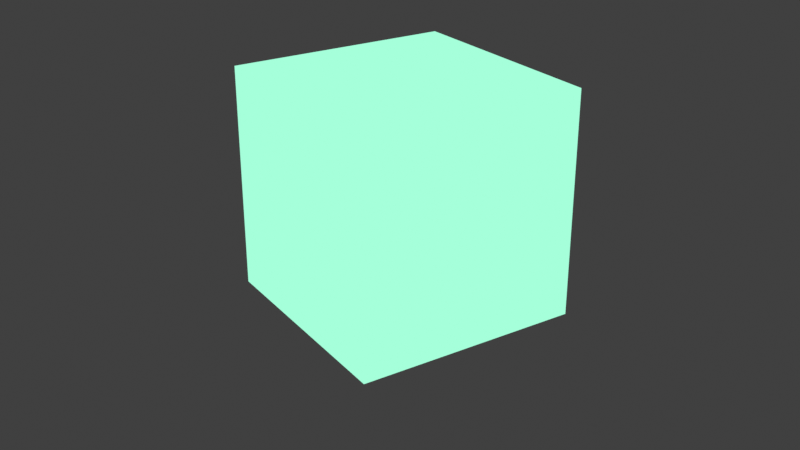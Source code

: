 # Source: freepencil_node_2_9_3.blend  (saved by Blender 2.93.21; exported with 4.5.12 LTS)
import bpy
from mathutils import Matrix  # noqa: F401  (used for matrix-valued properties, if any)

bpy.ops.wm.read_factory_settings(use_empty=True)
scene = bpy.context.scene
scene.name = 'Scene'

# ---- collections
col_collection = bpy.data.collections.new('Collection'); scene.collection.children.link(col_collection)

# ---- materials (node trees are filled in below, after node groups)
mat_freepencil_material = bpy.data.materials.new('FreePencil_Material')
mat_freepencil_material.use_transparent_shadow = False

# ---- node groups
ng_freepencil_aov_group_v1_1_0 = bpy.data.node_groups.new('FreePencil_aov_Group_v1_1_0', 'ShaderNodeTree')
_s = ng_freepencil_aov_group_v1_1_0.interface.new_socket(name='line_texture', in_out='INPUT', socket_type='NodeSocketColor')
_s = ng_freepencil_aov_group_v1_1_0.interface.new_socket(name='mask_texture', in_out='INPUT', socket_type='NodeSocketColor')
_N = ng_freepencil_aov_group_v1_1_0.nodes; _L = ng_freepencil_aov_group_v1_1_0.links
n0 = _N.new('ShaderNodeVertexColor'); n0.name = 'Color Attribute.001'; n0.location = (-273, 0)
n0.label = 'freepencil_v_1_1'
n0.layer_name = 'bone_color'
n1 = _N.new('ShaderNodeOutputAOV'); n1.name = 'AOV Output.001'; n1.location = (0, 0)
n1.label = 'freepencil_v_1_1'
n1.aov_name = 'bone_color'
n2 = _N.new('ShaderNodeMix'); n2.name = 'Mix'; n2.location = (-273, -121)
n2.label = 'freepencil_v_1_1'
n2.data_type = 'RGBA'
n3 = _N.new('ShaderNodeOutputAOV'); n3.name = 'AOV Output.002'; n3.location = (0, -116)
n3.label = 'freepencil_v_1_1'
n3.aov_name = 'gen_color'
n4 = _N.new('ShaderNodeMix'); n4.name = 'Mix.001'; n4.location = (-513, 0)
n4.label = 'freepencil_v_1_1'
n4.data_type = 'RGBA'
n5 = _N.new('ShaderNodeOutputAOV'); n5.name = 'AOV Output.004'; n5.location = (0, -232)
n5.label = 'freepencil_v_1_1'
n5.aov_name = 'line_color'
n6 = _N.new('ShaderNodeOutputAOV'); n6.name = 'AOV Output.005'; n6.location = (0, -348)
n6.label = 'freepencil_v_1_1'
n6.aov_name = 'mask_color'
n7 = _N.new('ShaderNodeVertexColor'); n7.name = 'Color Attribute.003'; n7.location = (-273, -310)
n7.label = 'freepencil_v_1_1'
n7.layer_name = 'line_color'
n8 = _N.new('ShaderNodeOutputAOV'); n8.name = 'AOV Output.003'; n8.location = (0, -464)
n8.label = 'freepencil_v_1_1'
n8.aov_name = 'mat_color'
n9 = _N.new('ShaderNodeVertexColor'); n9.name = 'Color Attribute'; n9.location = (-1243, 0)
n9.label = 'freepencil_v_1_1'
n9.layer_name = 'mecha_color'
n10 = _N.new('ShaderNodeValToRGB'); n10.name = 'ColorRamp'; n10.location = (-273, -627)
n10.width = 173
n10.hide = True
n10.color_ramp.hue_interpolation = 'CCW'
n10.color_ramp.color_mode = 'HSL'
while len(n10.color_ramp.elements) > 1: n10.color_ramp.elements.remove(n10.color_ramp.elements[-1])
n10.color_ramp.elements[0].position = 0.0; n10.color_ramp.elements[0].color = (0.0, 0.001469, 1.0, 1.0)
_e = n10.color_ramp.elements.new(0.1227); _e.color = (1.0, 0.0, 0.1105, 1.0)
_e = n10.color_ramp.elements.new(0.2977); _e.color = (0.05597, 1.0, 0.0, 1.0)
_e = n10.color_ramp.elements.new(0.4511); _e.color = (0.0, 0.08323, 1.0, 1.0)
_e = n10.color_ramp.elements.new(0.5676); _e.color = (1.0, 0.0, 0.0696, 1.0)
_e = n10.color_ramp.elements.new(0.7071); _e.color = (0.07641, 1.0, 0.0, 1.0)
_e = n10.color_ramp.elements.new(0.8646); _e.color = (0.0, 0.07301, 1.0, 1.0)
_e = n10.color_ramp.elements.new(1.0); _e.color = (1.0, 0.0, 0.07471, 1.0)
n11 = _N.new('ShaderNodeMix'); n11.name = 'Mix.004'; n11.location = (-273, -431)
n11.data_type = 'RGBA'
n11.blend_type = 'ADD'
n12 = _N.new('ShaderNodeObjectInfo'); n12.name = 'Object Info'; n12.location = (-1003, 0)
n13 = _N.new('ShaderNodeVertexColor'); n13.name = 'Color Attribute.002'; n13.location = (-513, -189)
n13.label = 'freepencil_v_1_1'
n13.layer_name = 'mask_color'
n14 = _N.new('ShaderNodeRGBToBW'); n14.name = 'RGB to BW'; n14.location = (-513, -310)
n15 = _N.new('ShaderNodeTexCoord'); n15.name = 'Texture Coordinate'; n15.location = (-763, 0)
n15.label = 'freepencil_v_1_1'
n16 = _N.new('ShaderNodeMix'); n16.name = 'Mix.002'; n16.location = (-1003, -154)
n16.data_type = 'RGBA'
n17 = _N.new('NodeGroupInput'); n17.name = 'Group Input'; n17.location = (-1243, -121)
n18 = _N.new('ShaderNodeOutputAOV'); n18.name = 'AOV Output'; n18.location = (0, -580)
n18.label = 'freepencil_v_1_1'
n18.aov_name = 'mecha_color'
n19 = _N.new('ShaderNodeMix'); n19.name = 'Mix.005'; n19.location = (-273, -670)
n19.data_type = 'RGBA'
n20 = _N.new('ShaderNodeSeparateXYZ'); n20.name = 'Separate XYZ'; n20.location = (-513, -455)
n21 = _N.new('ShaderNodeMix'); n21.name = 'Mix.003'; n21.location = (-513, -412)
n21.hide = True
n21.data_type = 'RGBA'
n22 = _N.new('ShaderNodeHueSaturation'); n22.name = 'Hue Saturation Value'; n22.location = (-763, -487)
n22.inputs[1].default_value = 2.0
n22.inputs[2].default_value = 2.0
n23 = _N.new('ShaderNodeInvert'); n23.name = 'Invert'; n23.location = (-513, -591)
n23.inputs[0].default_value = 0.2
n24 = _N.new('ShaderNodeMapRange'); n24.name = 'Map Range'; n24.location = (-763, -251)
n24.inputs[2].default_value = 20.0
_L.new(n17.outputs[0], n16.inputs[7])
_L.new(n16.outputs[2], n19.inputs[6])
_L.new(n0.outputs[0], n1.inputs[0])
_L.new(n2.outputs[2], n3.inputs[0])
_L.new(n15.outputs[0], n2.inputs[6])
_L.new(n4.outputs[2], n2.inputs[7])
_L.new(n15.outputs[1], n4.inputs[6])
_L.new(n9.outputs[0], n16.inputs[6])
_L.new(n13.outputs[0], n11.inputs[6])
_L.new(n7.outputs[0], n5.inputs[0])
_L.new(n12.outputs[4], n24.inputs[0])
_L.new(n10.outputs[0], n8.inputs[0])
_L.new(n21.outputs[2], n10.inputs[0])
_L.new(n24.outputs[0], n21.inputs[6])
_L.new(n12.outputs[5], n21.inputs[0])
_L.new(n11.outputs[2], n6.inputs[0])
_L.new(n17.outputs[1], n14.inputs[0])
_L.new(n14.outputs[0], n11.inputs[7])
_L.new(n19.outputs[2], n18.inputs[0])
_L.new(n15.outputs[0], n20.inputs[0])
_L.new(n22.outputs[0], n23.inputs[1])
_L.new(n16.outputs[2], n22.inputs[4])
_L.new(n20.outputs[0], n19.inputs[0])
_L.new(n23.outputs[0], n19.inputs[7])

# ---- material node trees
mat_freepencil_material.use_nodes = True; mat_freepencil_material.node_tree.nodes.clear()
_N = mat_freepencil_material.node_tree.nodes; _L = mat_freepencil_material.node_tree.links
n0 = _N.new('ShaderNodeOutputMaterial'); n0.name = 'Material Output'; n0.location = (23, -23)
n1 = _N.new('ShaderNodeEmission'); n1.name = 'Emission'; n1.location = (-217, -23)
n1.inputs[0].default_value = (0.3775, 1.0, 0.7023, 1.0)
n2 = _N.new('ShaderNodeGroup'); n2.name = 'FreePencil_aov_Group_v1_1_0'; n2.location = (-183, 139)
n2.label = 'FreePencil_aov_Group_v1_1_0'
n2.width = 400
n2.node_tree = ng_freepencil_aov_group_v1_1_0
n2.inputs[0].default_value = (0.0, 0.0, 0.0, 1.0)
n2.inputs[1].default_value = (0.0, 0.0, 0.0, 1.0)
_L.new(n1.outputs[0], n0.inputs[0])
n0.is_active_output = True

# ---- world
world_world = bpy.data.worlds.new('World'); scene.world = world_world
world_world.use_nodes = True; world_world.node_tree.nodes.clear()
_N = world_world.node_tree.nodes; _L = world_world.node_tree.links
n0 = _N.new('ShaderNodeOutputWorld'); n0.name = 'World Output'; n0.location = (300, 300)
n1 = _N.new('ShaderNodeBackground'); n1.name = 'Background'; n1.location = (10, 300)
n1.inputs[0].default_value = (0.05088, 0.05088, 0.05088, 1.0)
_L.new(n1.outputs[0], n0.inputs[0])
n0.is_active_output = True
world_world.color = (0.05088, 0.05088, 0.05088)
world_world.use_sun_shadow = False
world_world.sun_shadow_jitter_overblur = 0.0

# ---- cameras
cam_camera = bpy.data.cameras.new('Camera')
cam_camera.clip_end = 100.0
cam_camera.ortho_scale = 7.314

# ---- lights
light_light = bpy.data.lights.new('Light', 'POINT')
light_light.transmission_factor = 0.0
light_light.energy = 1000.0
light_light.shadow_soft_size = 0.1
light_light.shadow_maximum_resolution = 0.006
light_light.use_absolute_resolution = True

# ---- meshes
me_cube_001 = bpy.data.meshes.new('Cube.001')
me_cube_001.from_pydata([(1.0, -1.0, -1.0), (1.0, -1.0, 1.0), (1.0, 1.0, -1.0), (1.0, 1.0, 1.0), (-1.0, -1.0, -1.0), (-1.0, -1.0, 1.0), (-1.0, 1.0, -1.0), (-1.0, 1.0, 1.0), (0.0, 1.0, -1.0), (0.0, 1.0, 1.0), (0.0, -1.0, -1.0), (0.0, -1.0, 1.0)], [], [(8, 9, 3, 2), (2, 3, 1, 0), (8, 2, 0, 10), (0, 1, 11, 10), (3, 9, 11, 1), (8, 6, 7, 9), (6, 4, 5, 7), (8, 10, 4, 6), (4, 10, 11, 5), (7, 5, 11, 9)])
_k = set([(0, 1), (0, 2), (0, 10), (1, 3), (1, 11), (2, 3), (2, 8), (3, 9), (4, 5), (4, 6), (4, 10), (5, 7), (5, 11), (6, 7), (6, 8), (7, 9)])
me_cube_001.attributes.new('sharp_edge', 'BOOLEAN', 'EDGE').data.foreach_set('value', [ (min(e.vertices), max(e.vertices)) in _k for e in me_cube_001.edges])
_uv = me_cube_001.uv_layers.new(name='UVMap')
_uv.uv.foreach_set('vector', [0.375, 0.375, 0.625, 0.375, 0.625, 0.5, 0.375, 0.5, 0.375, 0.5, 0.625, 0.5, 0.625, 0.75, 0.375, 0.75, 0.25, 0.5, 0.375, 0.5, 0.375, 0.75, 0.25, 0.75, 0.375, 0.75, 0.625, 0.75, 0.625, 0.875, 0.375, 0.875, 0.625, 0.5, 0.75, 0.5, 0.75, 0.75, 0.625, 0.75, 0.375, 0.375, 0.375, 0.5, 0.625, 0.5, 0.625, 0.375, 0.375, 0.5, 0.375, 0.75, 0.625, 0.75, 0.625, 0.5, 0.25, 0.5, 0.25, 0.75, 0.375, 0.75, 0.375, 0.5, 0.375, 0.75, 0.375, 0.875, 0.625, 0.875, 0.625, 0.75, 0.625, 0.5, 0.625, 0.75, 0.75, 0.75, 0.75, 0.5])
_ca = me_cube_001.color_attributes.new('bone_color', 'BYTE_COLOR', 'CORNER')
_ca.data.foreach_set('color', [0.0, 0.0, 0.0, 1.0, 0.0, 0.0, 0.0, 1.0, 0.0, 0.0, 0.0, 1.0, 0.0, 0.0, 0.0, 1.0, 0.0, 0.0, 0.0, 1.0, 0.0, 0.0, 0.0, 1.0, 0.0, 0.0, 0.0, 1.0, 0.0, 0.0, 0.0, 1.0, 0.0, 0.0, 0.0, 1.0, 0.0, 0.0, 0.0, 1.0, 0.0, 0.0, 0.0, 1.0, 0.0, 0.0, 0.0, 1.0, 0.0, 0.0, 0.0, 1.0, 0.0, 0.0, 0.0, 1.0, 0.0, 0.0, 0.0, 1.0, 0.0, 0.0, 0.0, 1.0, 0.0, 0.0, 0.0, 1.0, 0.0, 0.0, 0.0, 1.0, 0.0, 0.0, 0.0, 1.0, 0.0, 0.0, 0.0, 1.0, 0.0, 0.0, 0.0, 1.0, 0.0, 0.0, 0.0, 1.0, 0.0, 0.0, 0.0, 1.0, 0.0, 0.0, 0.0, 1.0, 0.0, 0.0, 0.0, 1.0, 0.0, 0.0, 0.0, 1.0, 0.0, 0.0, 0.0, 1.0, 0.0, 0.0, 0.0, 1.0, 0.0, 0.0, 0.0, 1.0, 0.0, 0.0, 0.0, 1.0, 0.0, 0.0, 0.0, 1.0, 0.0, 0.0, 0.0, 1.0, 0.0, 0.0, 0.0, 1.0, 0.0, 0.0, 0.0, 1.0, 0.0, 0.0, 0.0, 1.0, 0.0, 0.0, 0.0, 1.0, 0.0, 0.0, 0.0, 1.0, 0.0, 0.0, 0.0, 1.0, 0.0, 0.0, 0.0, 1.0, 0.0, 0.0, 0.0, 1.0])
_ca = me_cube_001.color_attributes.new('mecha_color', 'BYTE_COLOR', 'CORNER')
_ca.data.foreach_set('color', [0.3372, 0.0999, 0.9647, 1.0, 0.3372, 0.0999, 0.9647, 1.0, 0.3372, 0.0999, 0.9647, 1.0, 0.3372, 0.0999, 0.9647, 1.0, 0.1221, 0.09084, 0.1981, 1.0, 0.1221, 0.09084, 0.1981, 1.0, 0.1221, 0.09084, 0.1981, 1.0, 0.1221, 0.09084, 0.1981, 1.0, 0.402, 0.4969, 0.4508, 1.0, 0.402, 0.4969, 0.4508, 1.0, 0.402, 0.4969, 0.4508, 1.0, 0.402, 0.4969, 0.4508, 1.0, 0.2623, 0.4233, 0.552, 1.0, 0.2623, 0.4233, 0.552, 1.0, 0.2623, 0.4233, 0.552, 1.0, 0.2623, 0.4233, 0.552, 1.0, 0.3005, 0.5776, 0.2307, 1.0, 0.3005, 0.5776, 0.2307, 1.0, 0.3005, 0.5776, 0.2307, 1.0, 0.3005, 0.5776, 0.2307, 1.0, 0.3372, 0.0999, 0.9647, 1.0, 0.3372, 0.0999, 0.9647, 1.0, 0.3372, 0.0999, 0.9647, 1.0, 0.3372, 0.0999, 0.9647, 1.0, 0.1221, 0.09084, 0.1981, 1.0, 0.1221, 0.09084, 0.1981, 1.0, 0.1221, 0.09084, 0.1981, 1.0, 0.1221, 0.09084, 0.1981, 1.0, 0.402, 0.4969, 0.4508, 1.0, 0.402, 0.4969, 0.4508, 1.0, 0.402, 0.4969, 0.4508, 1.0, 0.402, 0.4969, 0.4508, 1.0, 0.2623, 0.4233, 0.552, 1.0, 0.2623, 0.4233, 0.552, 1.0, 0.2623, 0.4233, 0.552, 1.0, 0.2623, 0.4233, 0.552, 1.0, 0.3005, 0.5776, 0.2307, 1.0, 0.3005, 0.5776, 0.2307, 1.0, 0.3005, 0.5776, 0.2307, 1.0, 0.3005, 0.5776, 0.2307, 1.0])
_ca = me_cube_001.color_attributes.new('mask_color', 'BYTE_COLOR', 'CORNER')
_ca.data.foreach_set('color', [0.0, 0.0, 0.0, 1.0, 0.0, 0.0, 0.0, 1.0, 0.0, 0.0, 0.0, 1.0, 0.0, 0.0, 0.0, 1.0, 0.0, 0.0, 0.0, 1.0, 0.0, 0.0, 0.0, 1.0, 1.0, 1.0, 1.0, 1.0, 0.0, 0.0, 0.0, 1.0, 0.0, 0.0, 0.0, 1.0, 0.0, 0.0, 0.0, 1.0, 0.0, 0.0, 0.0, 1.0, 0.0, 0.0, 0.0, 1.0, 0.0, 0.0, 0.0, 1.0, 1.0, 1.0, 1.0, 1.0, 0.0, 0.0, 0.0, 1.0, 0.0, 0.0, 0.0, 1.0, 0.0, 0.0, 0.0, 1.0, 0.0, 0.0, 0.0, 1.0, 0.0, 0.0, 0.0, 1.0, 1.0, 1.0, 1.0, 1.0, 0.0, 0.0, 0.0, 1.0, 0.0, 0.0, 0.0, 1.0, 0.0, 0.0, 0.0, 1.0, 0.0, 0.0, 0.0, 1.0, 0.0, 0.0, 0.0, 1.0, 0.0, 0.0, 0.0, 1.0, 0.0, 0.0, 0.0, 1.0, 0.0, 0.0, 0.0, 1.0, 0.0, 0.0, 0.0, 1.0, 0.0, 0.0, 0.0, 1.0, 0.0, 0.0, 0.0, 1.0, 0.0, 0.0, 0.0, 1.0, 0.0, 0.0, 0.0, 1.0, 0.0, 0.0, 0.0, 1.0, 0.0, 0.0, 0.0, 1.0, 0.0, 0.0, 0.0, 1.0, 0.0, 0.0, 0.0, 1.0, 0.0, 0.0, 0.0, 1.0, 0.0, 0.0, 0.0, 1.0, 0.0, 0.0, 0.0, 1.0])
_ca = me_cube_001.color_attributes.new('line_color', 'BYTE_COLOR', 'CORNER')
_ca.data.foreach_set('color', [0.0, 0.0, 0.0, 1.0, 1.0, 0.0, 0.02519, 1.0, 0.8879, 0.0, 0.02315, 1.0, 0.0, 0.0, 0.0, 1.0, 0.0, 0.0, 0.0, 1.0, 0.8879, 0.0, 0.02315, 1.0, 1.0, 0.0, 0.02519, 1.0, 0.0, 0.0, 0.0, 1.0, 0.0, 0.0, 0.0, 1.0, 0.0, 0.0, 0.0, 1.0, 0.0, 0.0, 0.0, 1.0, 0.0, 0.0, 0.0, 1.0, 0.0, 0.0, 0.0, 1.0, 1.0, 0.0, 0.02519, 1.0, 1.0, 0.0, 0.02519, 1.0, 0.0, 0.0, 0.0, 1.0, 0.8879, 0.0, 0.02315, 1.0, 1.0, 0.0, 0.02519, 1.0, 1.0, 0.0, 0.02519, 1.0, 1.0, 0.0, 0.02519, 1.0, 0.0, 0.0, 0.0, 1.0, 0.0, 0.0, 0.0, 1.0, 0.8879, 0.0, 0.02315, 1.0, 1.0, 0.0, 0.02519, 1.0, 0.0, 0.0, 0.0, 1.0, 0.0, 0.0, 0.0, 1.0, 1.0, 0.0, 0.02519, 1.0, 0.8879, 0.0, 0.02315, 1.0, 0.0, 0.0, 0.0, 1.0, 0.0, 0.0, 0.0, 1.0, 0.0, 0.0, 0.0, 1.0, 0.0, 0.0, 0.0, 1.0, 0.0, 0.0, 0.0, 1.0, 0.0, 0.0, 0.0, 1.0, 1.0, 0.0, 0.02519, 1.0, 1.0, 0.0, 0.02519, 1.0, 0.8879, 0.0, 0.02315, 1.0, 1.0, 0.0, 0.02519, 1.0, 1.0, 0.0, 0.02519, 1.0, 1.0, 0.0, 0.02519, 1.0])
me_cube_001.materials.append(mat_freepencil_material)
me_cube_001.use_paint_bone_selection = False
me_cube_001.use_paint_mask_vertex = True
me_cube_001.update()

# ---- objects
ob_light = bpy.data.objects.new('Light', light_light)
ob_camera = bpy.data.objects.new('Camera', cam_camera)
ob_cube = bpy.data.objects.new('Cube', me_cube_001)

# ---- transforms, parenting, visibility, modifiers, constraints
ob_light.location = (4.076, 1.005, 5.904)
ob_light.rotation_euler = (0.6503, 0.05522, 1.866)
ob_light.lock_rotations_4d = False
ob_light.empty_display_type = 'ARROWS'
ob_light.color = (0.0, 0.0, 0.0, 0.0)
ob_light.lineart.crease_threshold = 0.0
ob_camera.location = (7.162, -4.661, 3.653)
ob_camera.rotation_euler = (1.137, -1.351e-06, 0.9964)
ob_camera.lock_rotations_4d = False
ob_camera.empty_display_type = 'ARROWS'
ob_camera.color = (0.0, 0.0, 0.0, 0.0)
ob_camera.display_type = 'WIRE'
ob_camera.lineart.crease_threshold = 0.0
ob_cube.location = (0.0, 0.0, 0.0)

# ---- collection membership
col_collection.objects.link(ob_light)
col_collection.objects.link(ob_camera)
col_collection.objects.link(ob_cube)

# ---- scene / render settings (as saved in the file)
scene.camera = ob_camera
scene.frame_start = 1; scene.frame_end = 250; scene.frame_set(1)
scene.render.engine = 'BLENDER_EEVEE_NEXT'
scene.render.film_transparent = True
scene.cycles.use_denoising = False
scene.cycles.samples = 128
scene.cycles.sampling_pattern = 'TABULATED_SOBOL'
scene.cycles.use_adaptive_sampling = False
scene.cycles.use_light_tree = False
scene.view_settings.view_transform = 'Standard'
bpy.context.view_layer.update()
